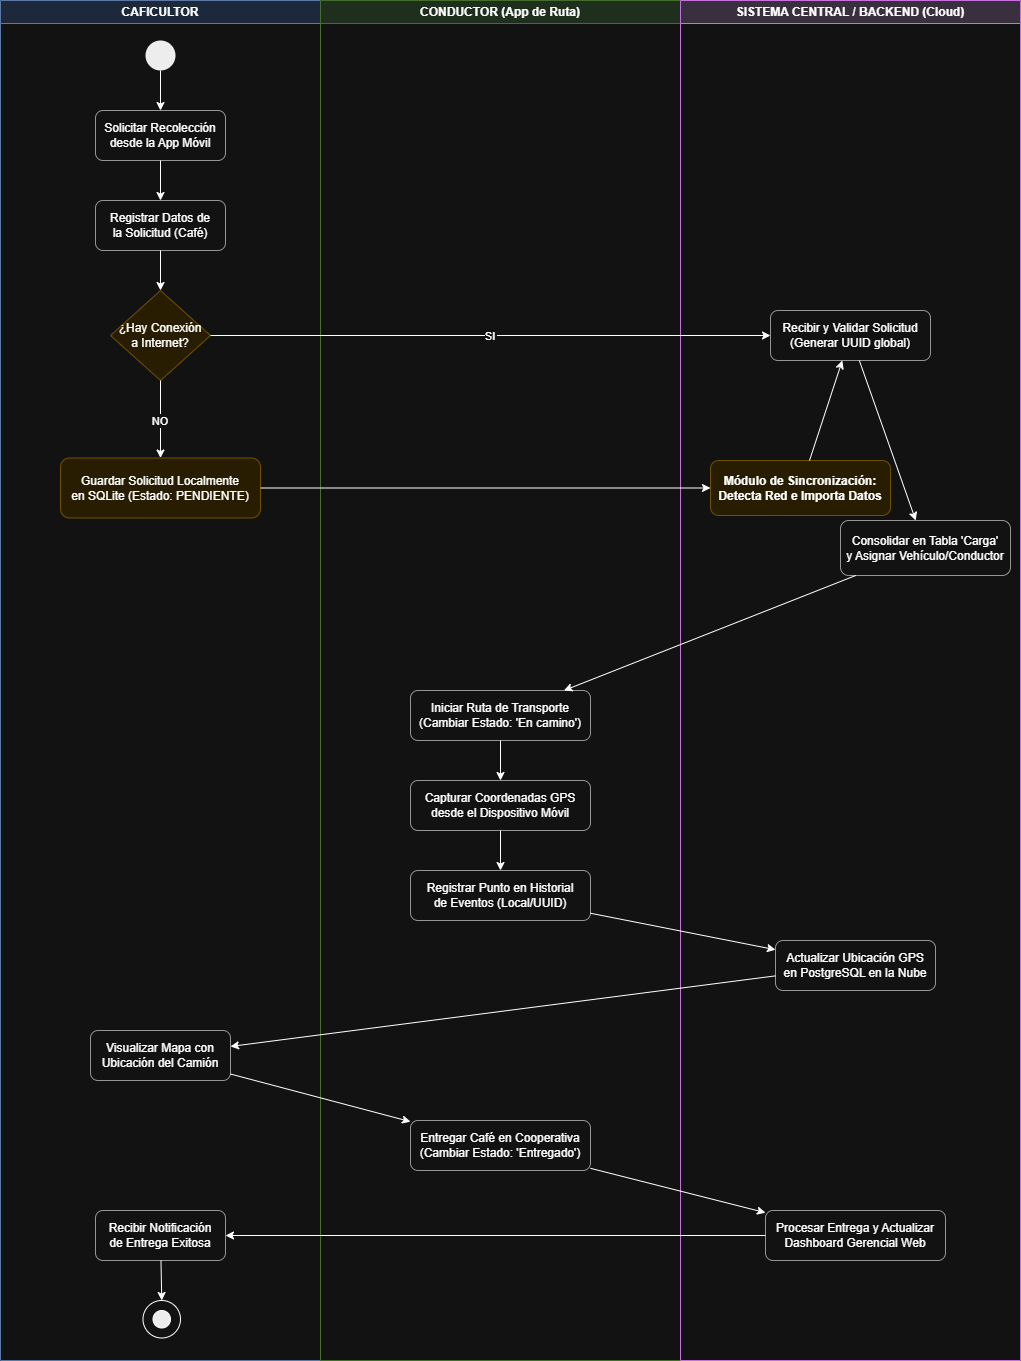

The diagram above was exported from draw.io. Its source (the exported page's mxGraphModel, read from the mxfile embedded in the PNG):
<mxGraphModel dx="2457" dy="1397" grid="1" gridSize="10" guides="1" tooltips="1" connect="1" arrows="1" fold="1" page="1" pageScale="1" pageWidth="1100" pageHeight="1600" math="0" shadow="0">
  <root>
    <mxCell id="0" />
    <mxCell id="1" parent="0" />
    <mxCell id="lane1" parent="1" style="swimlane;whiteSpace=wrap;html=1;startSize=23;fillColor=#dae8fc;strokeColor=#6c8ebf;fontStyle=1;" value="CAFICULTOR" vertex="1">
      <mxGeometry height="1360" width="320" x="40" y="40" as="geometry" />
    </mxCell>
    <mxCell id="start" parent="lane1" style="ellipse;whiteSpace=wrap;html=1;fillColor=#000000;strokeColor=none;" value="" vertex="1">
      <mxGeometry height="30" width="30" x="145" y="40" as="geometry" />
    </mxCell>
    <mxCell id="act1" parent="lane1" style="rounded=1;whiteSpace=wrap;html=1;fillColor=#ffffff;strokeColor=#666666;" value="Solicitar Recolección&#10;desde la App Móvil" vertex="1">
      <mxGeometry height="50" width="130" x="95" y="110" as="geometry" />
    </mxCell>
    <mxCell id="act2" parent="lane1" style="rounded=1;whiteSpace=wrap;html=1;fillColor=#ffffff;strokeColor=#666666;" value="Registrar Datos de&#10;la Solicitud (Café)" vertex="1">
      <mxGeometry height="50" width="130" x="95" y="200" as="geometry" />
    </mxCell>
    <mxCell id="dec1" parent="lane1" style="rhombus;whiteSpace=wrap;html=1;fillColor=#fff2cc;strokeColor=#d6b656;" value="¿Hay Conexión&#10;a Internet?" vertex="1">
      <mxGeometry height="90" width="100" x="110" y="290" as="geometry" />
    </mxCell>
    <mxCell id="act3" parent="lane1" style="rounded=1;whiteSpace=wrap;html=1;fillColor=#fff2cc;strokeColor=#d6b656;" value="Guardar Solicitud Localmente&#10;en SQLite (Estado: PENDIENTE)" vertex="1">
      <mxGeometry height="60" width="200" x="60" y="457.5" as="geometry" />
    </mxCell>
    <mxCell id="act11" parent="lane1" style="rounded=1;whiteSpace=wrap;html=1;fillColor=#ffffff;strokeColor=#666666;" value="Visualizar Mapa con&#10;Ubicación del Camión" vertex="1">
      <mxGeometry height="50" width="140" x="90" y="1030" as="geometry" />
    </mxCell>
    <mxCell id="act14" parent="lane1" style="rounded=1;whiteSpace=wrap;html=1;fillColor=#ffffff;strokeColor=#666666;" value="Recibir Notificación&#10;de Entrega Exitosa" vertex="1">
      <mxGeometry height="50" width="130" x="95" y="1210" as="geometry" />
    </mxCell>
    <mxCell id="gYM5c93fI9DdDG2AmWwt-1" parent="lane1" style="ellipse;whiteSpace=wrap;html=1;aspect=fixed;" value="" vertex="1">
      <mxGeometry height="37.5" width="37.5" x="142.5" y="1300" as="geometry" />
    </mxCell>
    <mxCell id="f17" edge="1" parent="lane1" source="act14" style="entryX=0.5;entryY=0;entryDx=0;entryDy=0;" target="gYM5c93fI9DdDG2AmWwt-1">
      <mxGeometry relative="1" as="geometry">
        <mxPoint x="160" y="1290" as="targetPoint" />
      </mxGeometry>
    </mxCell>
    <mxCell id="gYM5c93fI9DdDG2AmWwt-3" parent="lane1" style="ellipse;whiteSpace=wrap;html=1;aspect=fixed;fillColor=#000000;" value="" vertex="1">
      <mxGeometry height="17.5" width="17.5" x="152.5" y="1310" as="geometry" />
    </mxCell>
    <mxCell id="lane2" parent="1" style="swimlane;whiteSpace=wrap;html=1;startSize=23;fillColor=#d5e8d4;strokeColor=#82b366;fontStyle=1;" value="CONDUCTOR (App de Ruta)" vertex="1">
      <mxGeometry height="1360" width="360" x="360" y="40" as="geometry" />
    </mxCell>
    <mxCell id="act6" parent="lane2" style="rounded=1;whiteSpace=wrap;html=1;fillColor=#ffffff;strokeColor=#666666;" value="Iniciar Ruta de Transporte&#10;(Cambiar Estado: 'En camino')" vertex="1">
      <mxGeometry height="50" width="180" x="90" y="690" as="geometry" />
    </mxCell>
    <mxCell id="act7" parent="lane2" style="rounded=1;whiteSpace=wrap;html=1;fillColor=#ffffff;strokeColor=#666666;" value="Capturar Coordenadas GPS&#10;desde el Dispositivo Móvil" vertex="1">
      <mxGeometry height="50" width="180" x="90" y="780" as="geometry" />
    </mxCell>
    <mxCell id="act9" parent="lane2" style="rounded=1;whiteSpace=wrap;html=1;fillColor=#ffffff;strokeColor=#666666;" value="Registrar Punto en Historial&#10;de Eventos (Local/UUID)" vertex="1">
      <mxGeometry height="50" width="180" x="90" y="870" as="geometry" />
    </mxCell>
    <mxCell id="act12" parent="lane2" style="rounded=1;whiteSpace=wrap;html=1;fillColor=#ffffff;strokeColor=#666666;" value="Entregar Café en Cooperativa&#10;(Cambiar Estado: 'Entregado')" vertex="1">
      <mxGeometry height="50" width="180" x="90" y="1120" as="geometry" />
    </mxCell>
    <mxCell id="lane3" parent="1" style="swimlane;whiteSpace=wrap;html=1;startSize=23;fillColor=#e1d5e7;strokeColor=#b854d4;fontStyle=1;" value="SISTEMA CENTRAL / BACKEND (Cloud)" vertex="1">
      <mxGeometry height="1360" width="340" x="720" y="40" as="geometry" />
    </mxCell>
    <mxCell id="act4" parent="lane3" style="rounded=1;whiteSpace=wrap;html=1;fillColor=#ffffff;strokeColor=#666666;" value="Recibir y Validar Solicitud&#10;(Generar UUID global)" vertex="1">
      <mxGeometry height="50" width="160" x="90" y="310" as="geometry" />
    </mxCell>
    <mxCell id="act5" parent="lane3" style="rounded=1;whiteSpace=wrap;html=1;fillColor=#ffffff;strokeColor=#666666;" value="Consolidar en Tabla 'Carga'&#10;y Asignar Vehículo/Conductor" vertex="1">
      <mxGeometry height="55" width="170" x="160" y="520" as="geometry" />
    </mxCell>
    <mxCell id="act8" parent="lane3" style="rounded=1;whiteSpace=wrap;html=1;fillColor=#fff2cc;strokeColor=#d6b656;fontStyle=1;" value="Módulo de Sincronización:&#10;Detecta Red e Importa Datos" vertex="1">
      <mxGeometry height="55" width="180" x="30" y="460" as="geometry" />
    </mxCell>
    <mxCell id="act10" parent="lane3" style="rounded=1;whiteSpace=wrap;html=1;fillColor=#ffffff;strokeColor=#666666;" value="Actualizar Ubicación GPS&#10;en PostgreSQL en la Nube" vertex="1">
      <mxGeometry height="50" width="160" x="95" y="940" as="geometry" />
    </mxCell>
    <mxCell id="act13" parent="lane3" style="rounded=1;whiteSpace=wrap;html=1;fillColor=#ffffff;strokeColor=#666666;" value="Procesar Entrega y Actualizar&#10;Dashboard Gerencial Web" vertex="1">
      <mxGeometry height="50" width="180" x="85" y="1210" as="geometry" />
    </mxCell>
    <mxCell id="f1" edge="1" parent="1" source="start" target="act1">
      <mxGeometry relative="1" as="geometry" />
    </mxCell>
    <mxCell id="f2" edge="1" parent="1" source="act1" target="act2">
      <mxGeometry relative="1" as="geometry" />
    </mxCell>
    <mxCell id="f3" edge="1" parent="1" source="act2" target="dec1">
      <mxGeometry relative="1" as="geometry" />
    </mxCell>
    <mxCell id="f4" edge="1" parent="1" source="dec1" target="act3" value="NO">
      <mxGeometry relative="1" as="geometry" />
    </mxCell>
    <mxCell id="f5" edge="1" parent="1" source="dec1" target="act4" value="SI">
      <mxGeometry relative="1" as="geometry" />
    </mxCell>
    <mxCell id="f6" edge="1" parent="1" source="act3" target="act8">
      <mxGeometry relative="1" as="geometry" />
    </mxCell>
    <mxCell id="f7" edge="1" parent="1" source="act8" target="act4">
      <mxGeometry relative="1" as="geometry" />
    </mxCell>
    <mxCell id="f8" edge="1" parent="1" source="act4" target="act5">
      <mxGeometry relative="1" as="geometry" />
    </mxCell>
    <mxCell id="f9" edge="1" parent="1" source="act5" target="act6">
      <mxGeometry relative="1" as="geometry" />
    </mxCell>
    <mxCell id="f10" edge="1" parent="1" source="act6" target="act7">
      <mxGeometry relative="1" as="geometry" />
    </mxCell>
    <mxCell id="f11" edge="1" parent="1" source="act7" target="act9">
      <mxGeometry relative="1" as="geometry" />
    </mxCell>
    <mxCell id="f12" edge="1" parent="1" source="act9" target="act10">
      <mxGeometry relative="1" as="geometry" />
    </mxCell>
    <mxCell id="f13" edge="1" parent="1" source="act10" target="act11">
      <mxGeometry relative="1" as="geometry" />
    </mxCell>
    <mxCell id="f14" edge="1" parent="1" source="act11" target="act12">
      <mxGeometry relative="1" as="geometry" />
    </mxCell>
    <mxCell id="f15" edge="1" parent="1" source="act12" target="act13">
      <mxGeometry relative="1" as="geometry" />
    </mxCell>
    <mxCell id="f16" edge="1" parent="1" source="act13" target="act14">
      <mxGeometry relative="1" as="geometry" />
    </mxCell>
  </root>
</mxGraphModel>